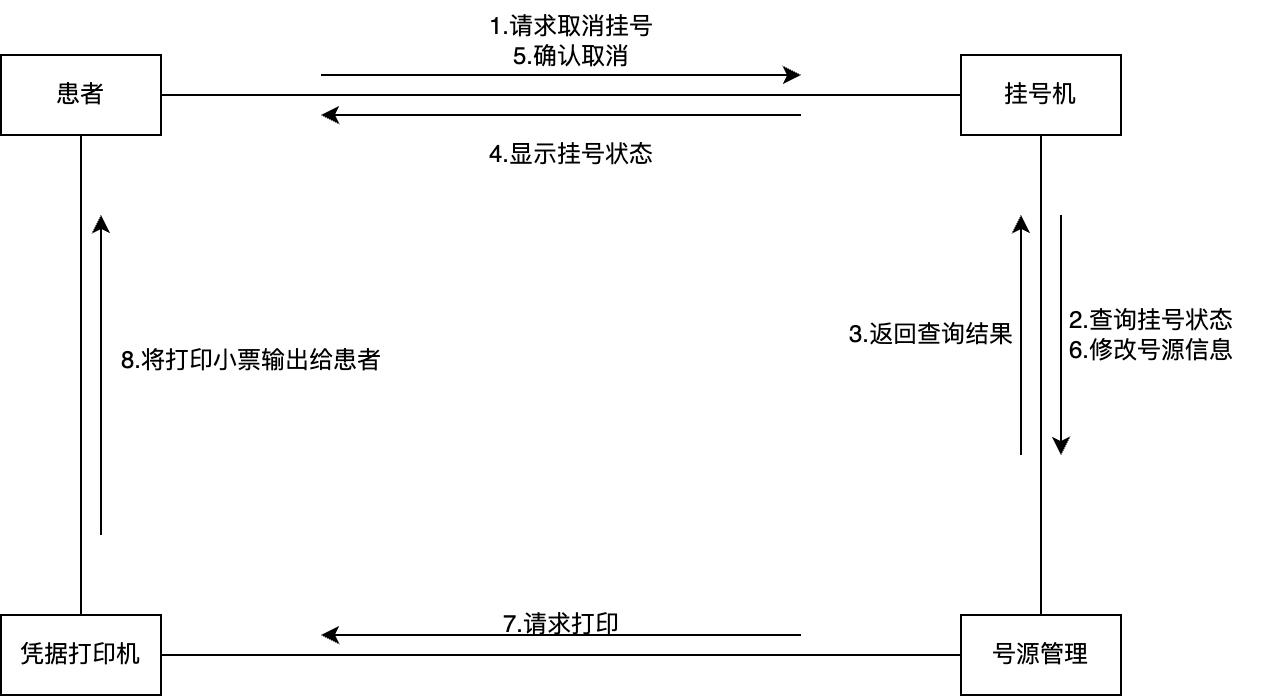

The diagram above was exported from draw.io. Its source (the exported page's mxGraphModel, read from the mxfile embedded in the PNG):
<mxGraphModel dx="1018" dy="777" grid="1" gridSize="10" guides="1" tooltips="1" connect="1" arrows="1" fold="1" page="1" pageScale="1" pageWidth="827" pageHeight="1169" math="0" shadow="0">
  <root>
    <mxCell id="0" />
    <mxCell id="1" parent="0" />
    <mxCell id="P4QO11xqKHJtKGq23z10-5" style="edgeStyle=orthogonalEdgeStyle;rounded=0;orthogonalLoop=1;jettySize=auto;html=1;exitX=1;exitY=0.5;exitDx=0;exitDy=0;entryX=0;entryY=0.5;entryDx=0;entryDy=0;endArrow=none;startFill=0;" edge="1" parent="1" source="P4QO11xqKHJtKGq23z10-1" target="P4QO11xqKHJtKGq23z10-2">
      <mxGeometry relative="1" as="geometry" />
    </mxCell>
    <mxCell id="P4QO11xqKHJtKGq23z10-1" value="患者" style="rounded=0;whiteSpace=wrap;html=1;" vertex="1" parent="1">
      <mxGeometry x="120" y="80" width="80" height="40" as="geometry" />
    </mxCell>
    <mxCell id="P4QO11xqKHJtKGq23z10-8" style="edgeStyle=orthogonalEdgeStyle;rounded=0;orthogonalLoop=1;jettySize=auto;html=1;exitX=0.5;exitY=1;exitDx=0;exitDy=0;endArrow=none;startFill=0;" edge="1" parent="1" source="P4QO11xqKHJtKGq23z10-2" target="P4QO11xqKHJtKGq23z10-3">
      <mxGeometry relative="1" as="geometry" />
    </mxCell>
    <mxCell id="P4QO11xqKHJtKGq23z10-2" value="挂号机" style="rounded=0;whiteSpace=wrap;html=1;" vertex="1" parent="1">
      <mxGeometry x="600" y="80" width="80" height="40" as="geometry" />
    </mxCell>
    <mxCell id="P4QO11xqKHJtKGq23z10-15" style="edgeStyle=orthogonalEdgeStyle;rounded=0;orthogonalLoop=1;jettySize=auto;html=1;exitX=0;exitY=0.5;exitDx=0;exitDy=0;entryX=1;entryY=0.5;entryDx=0;entryDy=0;endArrow=none;startFill=0;" edge="1" parent="1" source="P4QO11xqKHJtKGq23z10-3" target="P4QO11xqKHJtKGq23z10-4">
      <mxGeometry relative="1" as="geometry" />
    </mxCell>
    <mxCell id="P4QO11xqKHJtKGq23z10-3" value="号源管理" style="rounded=0;whiteSpace=wrap;html=1;" vertex="1" parent="1">
      <mxGeometry x="600" y="360" width="80" height="40" as="geometry" />
    </mxCell>
    <mxCell id="P4QO11xqKHJtKGq23z10-18" style="edgeStyle=orthogonalEdgeStyle;rounded=0;orthogonalLoop=1;jettySize=auto;html=1;exitX=0.5;exitY=0;exitDx=0;exitDy=0;entryX=0.5;entryY=1;entryDx=0;entryDy=0;endArrow=none;startFill=0;" edge="1" parent="1" source="P4QO11xqKHJtKGq23z10-4" target="P4QO11xqKHJtKGq23z10-1">
      <mxGeometry relative="1" as="geometry" />
    </mxCell>
    <mxCell id="P4QO11xqKHJtKGq23z10-4" value="凭据打印机" style="rounded=0;whiteSpace=wrap;html=1;" vertex="1" parent="1">
      <mxGeometry x="120" y="360" width="80" height="40" as="geometry" />
    </mxCell>
    <mxCell id="P4QO11xqKHJtKGq23z10-6" value="" style="endArrow=classic;html=1;rounded=0;" edge="1" parent="1">
      <mxGeometry width="50" height="50" relative="1" as="geometry">
        <mxPoint x="280" y="90" as="sourcePoint" />
        <mxPoint x="520" y="90" as="targetPoint" />
      </mxGeometry>
    </mxCell>
    <mxCell id="P4QO11xqKHJtKGq23z10-7" value="1.请求取消挂号&lt;div&gt;5.确认取消&lt;/div&gt;" style="text;html=1;align=center;verticalAlign=middle;resizable=0;points=[];autosize=1;strokeColor=none;fillColor=none;" vertex="1" parent="1">
      <mxGeometry x="350" y="53" width="110" height="40" as="geometry" />
    </mxCell>
    <mxCell id="P4QO11xqKHJtKGq23z10-9" value="" style="endArrow=classic;html=1;rounded=0;" edge="1" parent="1">
      <mxGeometry width="50" height="50" relative="1" as="geometry">
        <mxPoint x="650" y="160" as="sourcePoint" />
        <mxPoint x="650" y="280" as="targetPoint" />
      </mxGeometry>
    </mxCell>
    <mxCell id="P4QO11xqKHJtKGq23z10-10" value="2.查询挂号状态&lt;div&gt;6.修改号源信息&lt;/div&gt;" style="text;html=1;align=center;verticalAlign=middle;resizable=0;points=[];autosize=1;strokeColor=none;fillColor=none;" vertex="1" parent="1">
      <mxGeometry x="640" y="200" width="110" height="40" as="geometry" />
    </mxCell>
    <mxCell id="P4QO11xqKHJtKGq23z10-11" value="" style="endArrow=classic;html=1;rounded=0;" edge="1" parent="1">
      <mxGeometry width="50" height="50" relative="1" as="geometry">
        <mxPoint x="630" y="280" as="sourcePoint" />
        <mxPoint x="630" y="160" as="targetPoint" />
      </mxGeometry>
    </mxCell>
    <mxCell id="P4QO11xqKHJtKGq23z10-12" value="3.返回查询结果" style="text;html=1;align=center;verticalAlign=middle;resizable=0;points=[];autosize=1;strokeColor=none;fillColor=none;" vertex="1" parent="1">
      <mxGeometry x="530" y="205" width="110" height="30" as="geometry" />
    </mxCell>
    <mxCell id="P4QO11xqKHJtKGq23z10-13" value="" style="endArrow=classic;html=1;rounded=0;" edge="1" parent="1">
      <mxGeometry width="50" height="50" relative="1" as="geometry">
        <mxPoint x="520" y="110" as="sourcePoint" />
        <mxPoint x="280" y="110" as="targetPoint" />
      </mxGeometry>
    </mxCell>
    <mxCell id="P4QO11xqKHJtKGq23z10-14" value="4.显示挂号状态" style="text;html=1;align=center;verticalAlign=middle;resizable=0;points=[];autosize=1;strokeColor=none;fillColor=none;" vertex="1" parent="1">
      <mxGeometry x="350" y="115" width="110" height="30" as="geometry" />
    </mxCell>
    <mxCell id="P4QO11xqKHJtKGq23z10-16" value="" style="endArrow=classic;html=1;rounded=0;" edge="1" parent="1">
      <mxGeometry width="50" height="50" relative="1" as="geometry">
        <mxPoint x="520" y="370" as="sourcePoint" />
        <mxPoint x="280" y="370" as="targetPoint" />
      </mxGeometry>
    </mxCell>
    <mxCell id="P4QO11xqKHJtKGq23z10-17" value="7.请求打印" style="text;html=1;align=center;verticalAlign=middle;resizable=0;points=[];autosize=1;strokeColor=none;fillColor=none;" vertex="1" parent="1">
      <mxGeometry x="360" y="350" width="80" height="30" as="geometry" />
    </mxCell>
    <mxCell id="P4QO11xqKHJtKGq23z10-19" value="" style="endArrow=classic;html=1;rounded=0;" edge="1" parent="1">
      <mxGeometry width="50" height="50" relative="1" as="geometry">
        <mxPoint x="170" y="320" as="sourcePoint" />
        <mxPoint x="170" y="160" as="targetPoint" />
      </mxGeometry>
    </mxCell>
    <mxCell id="P4QO11xqKHJtKGq23z10-20" value="8.将打印小票输出给患者" style="text;html=1;align=center;verticalAlign=middle;resizable=0;points=[];autosize=1;strokeColor=none;fillColor=none;" vertex="1" parent="1">
      <mxGeometry x="170" y="218" width="150" height="30" as="geometry" />
    </mxCell>
  </root>
</mxGraphModel>